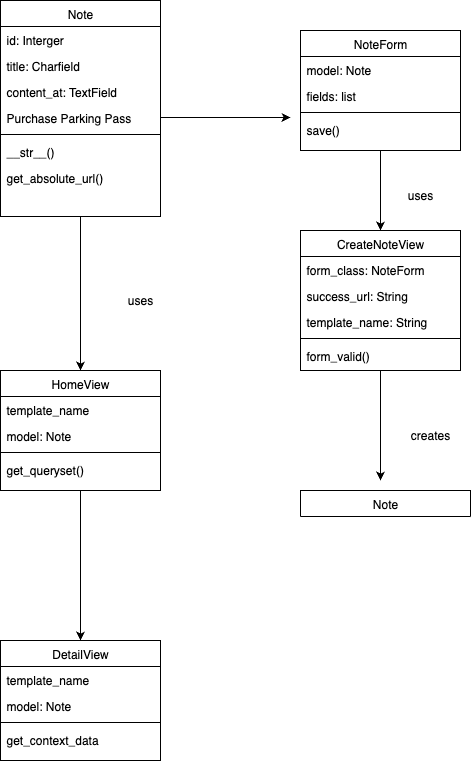

The diagram above was exported from draw.io. Its source (the exported page's mxGraphModel, read from the mxfile embedded in the PNG):
<mxGraphModel dx="559" dy="628" grid="1" gridSize="10" guides="1" tooltips="1" connect="1" arrows="1" fold="1" page="1" pageScale="1" pageWidth="827" pageHeight="1169" background="#ffffff" math="0" shadow="0">
  <root>
    <mxCell id="WIyWlLk6GJQsqaUBKTNV-0" />
    <mxCell id="WIyWlLk6GJQsqaUBKTNV-1" parent="WIyWlLk6GJQsqaUBKTNV-0" />
    <mxCell id="tYvphilX6BY9_DmJBocj-26" style="edgeStyle=orthogonalEdgeStyle;rounded=0;orthogonalLoop=1;jettySize=auto;html=1;entryX=0.5;entryY=0;entryDx=0;entryDy=0;" edge="1" parent="WIyWlLk6GJQsqaUBKTNV-1" source="zkfFHV4jXpPFQw0GAbJ--6" target="tYvphilX6BY9_DmJBocj-18">
      <mxGeometry relative="1" as="geometry" />
    </mxCell>
    <mxCell id="zkfFHV4jXpPFQw0GAbJ--6" value="HomeView" style="swimlane;fontStyle=0;align=center;verticalAlign=top;childLayout=stackLayout;horizontal=1;startSize=26;horizontalStack=0;resizeParent=1;resizeLast=0;collapsible=1;marginBottom=0;rounded=0;shadow=0;strokeWidth=1;" parent="WIyWlLk6GJQsqaUBKTNV-1" vertex="1">
      <mxGeometry x="220" y="420" width="160" height="120" as="geometry">
        <mxRectangle x="130" y="380" width="160" height="26" as="alternateBounds" />
      </mxGeometry>
    </mxCell>
    <mxCell id="zkfFHV4jXpPFQw0GAbJ--7" value="template_name" style="text;align=left;verticalAlign=top;spacingLeft=4;spacingRight=4;overflow=hidden;rotatable=0;points=[[0,0.5],[1,0.5]];portConstraint=eastwest;" parent="zkfFHV4jXpPFQw0GAbJ--6" vertex="1">
      <mxGeometry y="26" width="160" height="26" as="geometry" />
    </mxCell>
    <mxCell id="zkfFHV4jXpPFQw0GAbJ--8" value="model: Note" style="text;align=left;verticalAlign=top;spacingLeft=4;spacingRight=4;overflow=hidden;rotatable=0;points=[[0,0.5],[1,0.5]];portConstraint=eastwest;rounded=0;shadow=0;html=0;" parent="zkfFHV4jXpPFQw0GAbJ--6" vertex="1">
      <mxGeometry y="52" width="160" height="26" as="geometry" />
    </mxCell>
    <mxCell id="zkfFHV4jXpPFQw0GAbJ--9" value="" style="line;html=1;strokeWidth=1;align=left;verticalAlign=middle;spacingTop=-1;spacingLeft=3;spacingRight=3;rotatable=0;labelPosition=right;points=[];portConstraint=eastwest;" parent="zkfFHV4jXpPFQw0GAbJ--6" vertex="1">
      <mxGeometry y="78" width="160" height="8" as="geometry" />
    </mxCell>
    <mxCell id="zkfFHV4jXpPFQw0GAbJ--11" value="get_queryset()" style="text;align=left;verticalAlign=top;spacingLeft=4;spacingRight=4;overflow=hidden;rotatable=0;points=[[0,0.5],[1,0.5]];portConstraint=eastwest;" parent="zkfFHV4jXpPFQw0GAbJ--6" vertex="1">
      <mxGeometry y="86" width="160" height="26" as="geometry" />
    </mxCell>
    <mxCell id="zkfFHV4jXpPFQw0GAbJ--13" value="Note" style="swimlane;fontStyle=0;align=center;verticalAlign=top;childLayout=stackLayout;horizontal=1;startSize=26;horizontalStack=0;resizeParent=1;resizeLast=0;collapsible=1;marginBottom=0;rounded=0;shadow=0;strokeWidth=1;" parent="WIyWlLk6GJQsqaUBKTNV-1" vertex="1" collapsed="1">
      <mxGeometry x="520" y="540" width="170" height="26" as="geometry">
        <mxRectangle x="520" y="520" width="160" height="70" as="alternateBounds" />
      </mxGeometry>
    </mxCell>
    <mxCell id="zkfFHV4jXpPFQw0GAbJ--15" value="" style="line;html=1;strokeWidth=1;align=left;verticalAlign=middle;spacingTop=-1;spacingLeft=3;spacingRight=3;rotatable=0;labelPosition=right;points=[];portConstraint=eastwest;" parent="zkfFHV4jXpPFQw0GAbJ--13" vertex="1">
      <mxGeometry y="26" width="160" height="8" as="geometry" />
    </mxCell>
    <mxCell id="tYvphilX6BY9_DmJBocj-24" style="edgeStyle=orthogonalEdgeStyle;rounded=0;orthogonalLoop=1;jettySize=auto;html=1;entryX=0.5;entryY=0;entryDx=0;entryDy=0;" edge="1" parent="WIyWlLk6GJQsqaUBKTNV-1" source="zkfFHV4jXpPFQw0GAbJ--17" target="tYvphilX6BY9_DmJBocj-10">
      <mxGeometry relative="1" as="geometry" />
    </mxCell>
    <mxCell id="zkfFHV4jXpPFQw0GAbJ--17" value="NoteForm" style="swimlane;fontStyle=0;align=center;verticalAlign=top;childLayout=stackLayout;horizontal=1;startSize=26;horizontalStack=0;resizeParent=1;resizeLast=0;collapsible=1;marginBottom=0;rounded=0;shadow=0;strokeWidth=1;" parent="WIyWlLk6GJQsqaUBKTNV-1" vertex="1">
      <mxGeometry x="520" y="80" width="160" height="120" as="geometry">
        <mxRectangle x="550" y="140" width="160" height="26" as="alternateBounds" />
      </mxGeometry>
    </mxCell>
    <mxCell id="zkfFHV4jXpPFQw0GAbJ--18" value="model: Note" style="text;align=left;verticalAlign=top;spacingLeft=4;spacingRight=4;overflow=hidden;rotatable=0;points=[[0,0.5],[1,0.5]];portConstraint=eastwest;" parent="zkfFHV4jXpPFQw0GAbJ--17" vertex="1">
      <mxGeometry y="26" width="160" height="26" as="geometry" />
    </mxCell>
    <mxCell id="zkfFHV4jXpPFQw0GAbJ--19" value="fields: list" style="text;align=left;verticalAlign=top;spacingLeft=4;spacingRight=4;overflow=hidden;rotatable=0;points=[[0,0.5],[1,0.5]];portConstraint=eastwest;rounded=0;shadow=0;html=0;" parent="zkfFHV4jXpPFQw0GAbJ--17" vertex="1">
      <mxGeometry y="52" width="160" height="26" as="geometry" />
    </mxCell>
    <mxCell id="zkfFHV4jXpPFQw0GAbJ--23" value="" style="line;html=1;strokeWidth=1;align=left;verticalAlign=middle;spacingTop=-1;spacingLeft=3;spacingRight=3;rotatable=0;labelPosition=right;points=[];portConstraint=eastwest;" parent="zkfFHV4jXpPFQw0GAbJ--17" vertex="1">
      <mxGeometry y="78" width="160" height="8" as="geometry" />
    </mxCell>
    <mxCell id="zkfFHV4jXpPFQw0GAbJ--24" value="save()" style="text;align=left;verticalAlign=top;spacingLeft=4;spacingRight=4;overflow=hidden;rotatable=0;points=[[0,0.5],[1,0.5]];portConstraint=eastwest;" parent="zkfFHV4jXpPFQw0GAbJ--17" vertex="1">
      <mxGeometry y="86" width="160" height="26" as="geometry" />
    </mxCell>
    <mxCell id="tYvphilX6BY9_DmJBocj-23" style="edgeStyle=orthogonalEdgeStyle;rounded=0;orthogonalLoop=1;jettySize=auto;html=1;" edge="1" parent="WIyWlLk6GJQsqaUBKTNV-1" source="tYvphilX6BY9_DmJBocj-1" target="zkfFHV4jXpPFQw0GAbJ--6">
      <mxGeometry relative="1" as="geometry" />
    </mxCell>
    <mxCell id="tYvphilX6BY9_DmJBocj-1" value="Note" style="swimlane;fontStyle=0;align=center;verticalAlign=top;childLayout=stackLayout;horizontal=1;startSize=26;horizontalStack=0;resizeParent=1;resizeLast=0;collapsible=1;marginBottom=0;rounded=0;shadow=0;strokeWidth=1;" vertex="1" parent="WIyWlLk6GJQsqaUBKTNV-1">
      <mxGeometry x="220" y="50" width="160" height="216" as="geometry">
        <mxRectangle x="550" y="140" width="160" height="26" as="alternateBounds" />
      </mxGeometry>
    </mxCell>
    <mxCell id="tYvphilX6BY9_DmJBocj-2" value="id: Interger" style="text;align=left;verticalAlign=top;spacingLeft=4;spacingRight=4;overflow=hidden;rotatable=0;points=[[0,0.5],[1,0.5]];portConstraint=eastwest;" vertex="1" parent="tYvphilX6BY9_DmJBocj-1">
      <mxGeometry y="26" width="160" height="26" as="geometry" />
    </mxCell>
    <mxCell id="tYvphilX6BY9_DmJBocj-3" value="title: Charfield" style="text;align=left;verticalAlign=top;spacingLeft=4;spacingRight=4;overflow=hidden;rotatable=0;points=[[0,0.5],[1,0.5]];portConstraint=eastwest;rounded=0;shadow=0;html=0;" vertex="1" parent="tYvphilX6BY9_DmJBocj-1">
      <mxGeometry y="52" width="160" height="26" as="geometry" />
    </mxCell>
    <mxCell id="tYvphilX6BY9_DmJBocj-4" value="content_at: TextField" style="text;align=left;verticalAlign=top;spacingLeft=4;spacingRight=4;overflow=hidden;rotatable=0;points=[[0,0.5],[1,0.5]];portConstraint=eastwest;rounded=0;shadow=0;html=0;" vertex="1" parent="tYvphilX6BY9_DmJBocj-1">
      <mxGeometry y="78" width="160" height="26" as="geometry" />
    </mxCell>
    <mxCell id="tYvphilX6BY9_DmJBocj-25" style="edgeStyle=orthogonalEdgeStyle;rounded=0;orthogonalLoop=1;jettySize=auto;html=1;" edge="1" parent="tYvphilX6BY9_DmJBocj-1" source="tYvphilX6BY9_DmJBocj-5">
      <mxGeometry relative="1" as="geometry">
        <mxPoint x="290" y="117" as="targetPoint" />
      </mxGeometry>
    </mxCell>
    <mxCell id="tYvphilX6BY9_DmJBocj-5" value="Purchase Parking Pass" style="text;align=left;verticalAlign=top;spacingLeft=4;spacingRight=4;overflow=hidden;rotatable=0;points=[[0,0.5],[1,0.5]];portConstraint=eastwest;rounded=0;shadow=0;html=0;" vertex="1" parent="tYvphilX6BY9_DmJBocj-1">
      <mxGeometry y="104" width="160" height="26" as="geometry" />
    </mxCell>
    <mxCell id="tYvphilX6BY9_DmJBocj-7" value="" style="line;html=1;strokeWidth=1;align=left;verticalAlign=middle;spacingTop=-1;spacingLeft=3;spacingRight=3;rotatable=0;labelPosition=right;points=[];portConstraint=eastwest;" vertex="1" parent="tYvphilX6BY9_DmJBocj-1">
      <mxGeometry y="130" width="160" height="8" as="geometry" />
    </mxCell>
    <mxCell id="tYvphilX6BY9_DmJBocj-8" value="__str__()" style="text;align=left;verticalAlign=top;spacingLeft=4;spacingRight=4;overflow=hidden;rotatable=0;points=[[0,0.5],[1,0.5]];portConstraint=eastwest;" vertex="1" parent="tYvphilX6BY9_DmJBocj-1">
      <mxGeometry y="138" width="160" height="26" as="geometry" />
    </mxCell>
    <mxCell id="tYvphilX6BY9_DmJBocj-9" value="get_absolute_url()" style="text;align=left;verticalAlign=top;spacingLeft=4;spacingRight=4;overflow=hidden;rotatable=0;points=[[0,0.5],[1,0.5]];portConstraint=eastwest;" vertex="1" parent="tYvphilX6BY9_DmJBocj-1">
      <mxGeometry y="164" width="160" height="26" as="geometry" />
    </mxCell>
    <mxCell id="tYvphilX6BY9_DmJBocj-27" style="edgeStyle=orthogonalEdgeStyle;rounded=0;orthogonalLoop=1;jettySize=auto;html=1;" edge="1" parent="WIyWlLk6GJQsqaUBKTNV-1" source="tYvphilX6BY9_DmJBocj-10">
      <mxGeometry relative="1" as="geometry">
        <mxPoint x="600" y="530" as="targetPoint" />
      </mxGeometry>
    </mxCell>
    <mxCell id="tYvphilX6BY9_DmJBocj-10" value="CreateNoteView" style="swimlane;fontStyle=0;align=center;verticalAlign=top;childLayout=stackLayout;horizontal=1;startSize=26;horizontalStack=0;resizeParent=1;resizeLast=0;collapsible=1;marginBottom=0;rounded=0;shadow=0;strokeWidth=1;" vertex="1" parent="WIyWlLk6GJQsqaUBKTNV-1">
      <mxGeometry x="520" y="280" width="160" height="140" as="geometry">
        <mxRectangle x="550" y="140" width="160" height="26" as="alternateBounds" />
      </mxGeometry>
    </mxCell>
    <mxCell id="tYvphilX6BY9_DmJBocj-11" value="form_class: NoteForm" style="text;align=left;verticalAlign=top;spacingLeft=4;spacingRight=4;overflow=hidden;rotatable=0;points=[[0,0.5],[1,0.5]];portConstraint=eastwest;" vertex="1" parent="tYvphilX6BY9_DmJBocj-10">
      <mxGeometry y="26" width="160" height="26" as="geometry" />
    </mxCell>
    <mxCell id="tYvphilX6BY9_DmJBocj-12" value="success_url: String" style="text;align=left;verticalAlign=top;spacingLeft=4;spacingRight=4;overflow=hidden;rotatable=0;points=[[0,0.5],[1,0.5]];portConstraint=eastwest;rounded=0;shadow=0;html=0;" vertex="1" parent="tYvphilX6BY9_DmJBocj-10">
      <mxGeometry y="52" width="160" height="26" as="geometry" />
    </mxCell>
    <mxCell id="tYvphilX6BY9_DmJBocj-13" value="template_name: String" style="text;align=left;verticalAlign=top;spacingLeft=4;spacingRight=4;overflow=hidden;rotatable=0;points=[[0,0.5],[1,0.5]];portConstraint=eastwest;rounded=0;shadow=0;html=0;" vertex="1" parent="tYvphilX6BY9_DmJBocj-10">
      <mxGeometry y="78" width="160" height="26" as="geometry" />
    </mxCell>
    <mxCell id="tYvphilX6BY9_DmJBocj-15" value="" style="line;html=1;strokeWidth=1;align=left;verticalAlign=middle;spacingTop=-1;spacingLeft=3;spacingRight=3;rotatable=0;labelPosition=right;points=[];portConstraint=eastwest;" vertex="1" parent="tYvphilX6BY9_DmJBocj-10">
      <mxGeometry y="104" width="160" height="8" as="geometry" />
    </mxCell>
    <mxCell id="tYvphilX6BY9_DmJBocj-16" value="form_valid()" style="text;align=left;verticalAlign=top;spacingLeft=4;spacingRight=4;overflow=hidden;rotatable=0;points=[[0,0.5],[1,0.5]];portConstraint=eastwest;" vertex="1" parent="tYvphilX6BY9_DmJBocj-10">
      <mxGeometry y="112" width="160" height="26" as="geometry" />
    </mxCell>
    <mxCell id="tYvphilX6BY9_DmJBocj-18" value="DetailView" style="swimlane;fontStyle=0;align=center;verticalAlign=top;childLayout=stackLayout;horizontal=1;startSize=26;horizontalStack=0;resizeParent=1;resizeLast=0;collapsible=1;marginBottom=0;rounded=0;shadow=0;strokeWidth=1;" vertex="1" parent="WIyWlLk6GJQsqaUBKTNV-1">
      <mxGeometry x="220" y="690" width="160" height="120" as="geometry">
        <mxRectangle x="130" y="380" width="160" height="26" as="alternateBounds" />
      </mxGeometry>
    </mxCell>
    <mxCell id="tYvphilX6BY9_DmJBocj-19" value="template_name" style="text;align=left;verticalAlign=top;spacingLeft=4;spacingRight=4;overflow=hidden;rotatable=0;points=[[0,0.5],[1,0.5]];portConstraint=eastwest;" vertex="1" parent="tYvphilX6BY9_DmJBocj-18">
      <mxGeometry y="26" width="160" height="26" as="geometry" />
    </mxCell>
    <mxCell id="tYvphilX6BY9_DmJBocj-20" value="model: Note" style="text;align=left;verticalAlign=top;spacingLeft=4;spacingRight=4;overflow=hidden;rotatable=0;points=[[0,0.5],[1,0.5]];portConstraint=eastwest;rounded=0;shadow=0;html=0;" vertex="1" parent="tYvphilX6BY9_DmJBocj-18">
      <mxGeometry y="52" width="160" height="26" as="geometry" />
    </mxCell>
    <mxCell id="tYvphilX6BY9_DmJBocj-21" value="" style="line;html=1;strokeWidth=1;align=left;verticalAlign=middle;spacingTop=-1;spacingLeft=3;spacingRight=3;rotatable=0;labelPosition=right;points=[];portConstraint=eastwest;" vertex="1" parent="tYvphilX6BY9_DmJBocj-18">
      <mxGeometry y="78" width="160" height="8" as="geometry" />
    </mxCell>
    <mxCell id="tYvphilX6BY9_DmJBocj-22" value="get_context_data" style="text;align=left;verticalAlign=top;spacingLeft=4;spacingRight=4;overflow=hidden;rotatable=0;points=[[0,0.5],[1,0.5]];portConstraint=eastwest;" vertex="1" parent="tYvphilX6BY9_DmJBocj-18">
      <mxGeometry y="86" width="160" height="26" as="geometry" />
    </mxCell>
    <mxCell id="tYvphilX6BY9_DmJBocj-28" value="uses" style="text;html=1;align=center;verticalAlign=middle;whiteSpace=wrap;rounded=0;" vertex="1" parent="WIyWlLk6GJQsqaUBKTNV-1">
      <mxGeometry x="330" y="335" width="60" height="30" as="geometry" />
    </mxCell>
    <mxCell id="tYvphilX6BY9_DmJBocj-29" value="uses" style="text;html=1;align=center;verticalAlign=middle;whiteSpace=wrap;rounded=0;" vertex="1" parent="WIyWlLk6GJQsqaUBKTNV-1">
      <mxGeometry x="610" y="230" width="60" height="30" as="geometry" />
    </mxCell>
    <mxCell id="tYvphilX6BY9_DmJBocj-30" value="creates" style="text;html=1;align=center;verticalAlign=middle;whiteSpace=wrap;rounded=0;" vertex="1" parent="WIyWlLk6GJQsqaUBKTNV-1">
      <mxGeometry x="620" y="470" width="60" height="30" as="geometry" />
    </mxCell>
  </root>
</mxGraphModel>